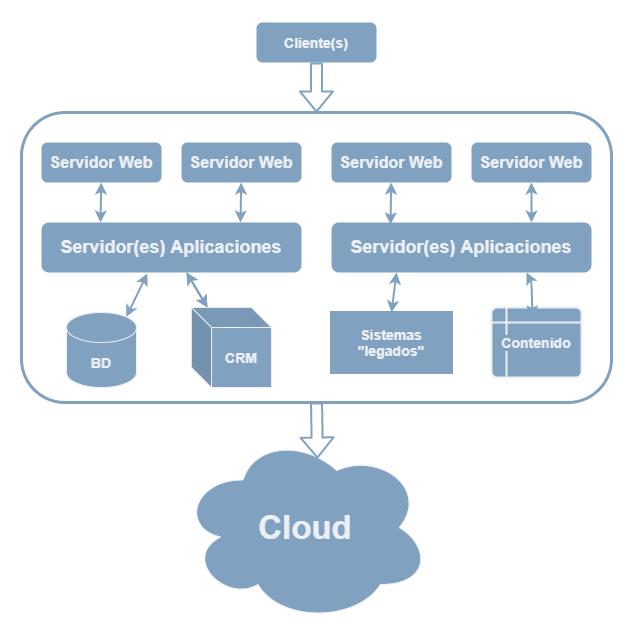

The diagram above was exported from draw.io. Its source (the exported page's mxGraphModel, read from the mxfile embedded in the PNG):
<mxGraphModel dx="868" dy="510" grid="1" gridSize="10" guides="1" tooltips="1" connect="1" arrows="1" fold="1" page="1" pageScale="1" pageWidth="827" pageHeight="1169" math="0" shadow="0">
  <root>
    <mxCell id="0" />
    <mxCell id="1" parent="0" />
    <mxCell id="2" value="" style="rounded=1;whiteSpace=wrap;html=1;fillColor=none;strokeColor=#81A1C1;strokeWidth=3;" vertex="1" parent="1">
      <mxGeometry x="130" y="190" width="590" height="290" as="geometry" />
    </mxCell>
    <mxCell id="3" value="" style="edgeStyle=none;orthogonalLoop=1;jettySize=auto;html=1;startArrow=classic;startFill=1;strokeColor=#81A1C1;strokeWidth=2;" edge="1" source="6" target="9" parent="1">
      <mxGeometry relative="1" as="geometry" />
    </mxCell>
    <mxCell id="4" value="" style="edgeStyle=none;orthogonalLoop=1;jettySize=auto;html=1;startArrow=classic;startFill=1;strokeColor=#81A1C1;strokeWidth=2;" edge="1" source="6" target="9" parent="1">
      <mxGeometry relative="1" as="geometry" />
    </mxCell>
    <mxCell id="5" style="edgeStyle=none;orthogonalLoop=1;jettySize=auto;html=1;exitX=0.407;exitY=1.02;exitDx=0;exitDy=0;entryX=0.855;entryY=0;entryDx=0;entryDy=4.35;entryPerimeter=0;startArrow=classic;startFill=1;strokeColor=#81A1C1;strokeWidth=2;exitPerimeter=0;" edge="1" source="6" target="7" parent="1">
      <mxGeometry relative="1" as="geometry" />
    </mxCell>
    <mxCell id="6" value="&lt;h3&gt;&lt;font color=&quot;#eceff4&quot; style=&quot;background-color: rgb(129 , 161 , 193) ; font-size: 18px&quot;&gt;Servidor(es) Aplicaciones&lt;/font&gt;&lt;/h3&gt;" style="rounded=1;whiteSpace=wrap;html=1;fillColor=#81A1C1;strokeColor=none;" vertex="1" parent="1">
      <mxGeometry x="150" y="300" width="260" height="50" as="geometry" />
    </mxCell>
    <mxCell id="7" value="&lt;h3&gt;&lt;font color=&quot;#eceff4&quot;&gt;&lt;span style=&quot;background-color: rgb(129 , 161 , 193)&quot;&gt;BD&lt;/span&gt;&lt;/font&gt;&lt;/h3&gt;" style="shape=cylinder3;whiteSpace=wrap;html=1;boundedLbl=1;backgroundOutline=1;size=15;fillColor=#81A1C1;strokeColor=#ECEFF4;" vertex="1" parent="1">
      <mxGeometry x="175" y="390" width="70" height="75" as="geometry" />
    </mxCell>
    <mxCell id="8" value="&lt;h3&gt;&lt;font color=&quot;#eceff4&quot; size=&quot;1&quot;&gt;&lt;span style=&quot;background-color: rgb(129 , 161 , 193) ; font-size: 33px&quot;&gt;Cloud&lt;/span&gt;&lt;/font&gt;&lt;/h3&gt;" style="ellipse;shape=cloud;whiteSpace=wrap;html=1;strokeColor=#ECEFF4;fillColor=#81A1C1;" vertex="1" parent="1">
      <mxGeometry x="289" y="510" width="250" height="190" as="geometry" />
    </mxCell>
    <mxCell id="9" value="&lt;h3&gt;&lt;font color=&quot;#eceff4&quot;&gt;&lt;span style=&quot;background-color: rgb(129 , 161 , 193)&quot;&gt;CRM&lt;/span&gt;&lt;/font&gt;&lt;/h3&gt;" style="shape=cube;whiteSpace=wrap;html=1;boundedLbl=1;backgroundOutline=1;darkOpacity=0.05;darkOpacity2=0.1;strokeColor=#ECEFF4;fillColor=#81A1C1;" vertex="1" parent="1">
      <mxGeometry x="300" y="385" width="80" height="80" as="geometry" />
    </mxCell>
    <mxCell id="10" value="" style="edgeStyle=none;orthogonalLoop=1;jettySize=auto;html=1;startArrow=classic;startFill=1;strokeColor=#81A1C1;strokeWidth=2;entryX=0.227;entryY=0;entryDx=0;entryDy=0;entryPerimeter=0;" edge="1" source="11" target="6" parent="1">
      <mxGeometry relative="1" as="geometry" />
    </mxCell>
    <mxCell id="11" value="&lt;h3&gt;&lt;font color=&quot;#eceff4&quot; style=&quot;background-color: rgb(129 , 161 , 193) ; font-size: 16px&quot;&gt;Servidor Web&lt;/font&gt;&lt;/h3&gt;" style="rounded=1;whiteSpace=wrap;html=1;fillColor=#81A1C1;strokeColor=none;" vertex="1" parent="1">
      <mxGeometry x="150" y="220" width="120" height="40" as="geometry" />
    </mxCell>
    <mxCell id="12" value="&lt;h3&gt;&lt;font color=&quot;#eceff4&quot; style=&quot;background-color: rgb(129 , 161 , 193)&quot;&gt;Cliente(s)&lt;/font&gt;&lt;/h3&gt;" style="rounded=1;whiteSpace=wrap;html=1;fillColor=#81A1C1;strokeColor=none;" vertex="1" parent="1">
      <mxGeometry x="365" y="100" width="120" height="40" as="geometry" />
    </mxCell>
    <mxCell id="13" value="" style="shape=flexArrow;endArrow=classic;html=1;strokeColor=#81A1C1;strokeWidth=2;entryX=0.5;entryY=0;entryDx=0;entryDy=0;" edge="1" source="12" target="2" parent="1">
      <mxGeometry width="50" height="50" relative="1" as="geometry">
        <mxPoint x="201.81544256120537" y="160" as="sourcePoint" />
        <mxPoint x="237.92000000000007" y="193.10000000000002" as="targetPoint" />
      </mxGeometry>
    </mxCell>
    <mxCell id="14" value="" style="shape=flexArrow;endArrow=classic;html=1;strokeColor=#81A1C1;strokeWidth=2;exitX=0.5;exitY=1;exitDx=0;exitDy=0;entryX=0.548;entryY=0.137;entryDx=0;entryDy=0;entryPerimeter=0;" edge="1" source="2" target="8" parent="1">
      <mxGeometry width="50" height="50" relative="1" as="geometry">
        <mxPoint x="390" y="480" as="sourcePoint" />
        <mxPoint x="440" y="430" as="targetPoint" />
      </mxGeometry>
    </mxCell>
    <mxCell id="15" value="&lt;h3&gt;&lt;font color=&quot;#eceff4&quot; style=&quot;background-color: rgb(129 , 161 , 193) ; font-size: 18px&quot;&gt;Servidor(es) Aplicaciones&lt;/font&gt;&lt;/h3&gt;" style="rounded=1;whiteSpace=wrap;html=1;fillColor=#81A1C1;strokeColor=none;" vertex="1" parent="1">
      <mxGeometry x="440" y="300" width="260" height="50" as="geometry" />
    </mxCell>
    <mxCell id="16" value="" style="edgeStyle=none;orthogonalLoop=1;jettySize=auto;html=1;startArrow=classic;startFill=1;strokeColor=#81A1C1;strokeWidth=2;entryX=0.227;entryY=0;entryDx=0;entryDy=0;entryPerimeter=0;" edge="1" source="17" parent="1">
      <mxGeometry relative="1" as="geometry">
        <mxPoint x="349.02" y="300" as="targetPoint" />
      </mxGeometry>
    </mxCell>
    <mxCell id="17" value="&lt;h3&gt;&lt;font color=&quot;#eceff4&quot; style=&quot;background-color: rgb(129 , 161 , 193) ; font-size: 16px&quot;&gt;Servidor Web&lt;/font&gt;&lt;/h3&gt;" style="rounded=1;whiteSpace=wrap;html=1;fillColor=#81A1C1;strokeColor=none;" vertex="1" parent="1">
      <mxGeometry x="290" y="220" width="120" height="40" as="geometry" />
    </mxCell>
    <mxCell id="18" value="" style="edgeStyle=none;orthogonalLoop=1;jettySize=auto;html=1;startArrow=classic;startFill=1;strokeColor=#81A1C1;strokeWidth=2;entryX=0.227;entryY=0.04;entryDx=0;entryDy=0;entryPerimeter=0;" edge="1" source="19" target="15" parent="1">
      <mxGeometry relative="1" as="geometry">
        <mxPoint x="229.01999999999998" y="320" as="targetPoint" />
      </mxGeometry>
    </mxCell>
    <mxCell id="19" value="&lt;h3&gt;&lt;font color=&quot;#eceff4&quot; style=&quot;background-color: rgb(129 , 161 , 193) ; font-size: 16px&quot;&gt;Servidor Web&lt;/font&gt;&lt;/h3&gt;" style="rounded=1;whiteSpace=wrap;html=1;fillColor=#81A1C1;strokeColor=none;" vertex="1" parent="1">
      <mxGeometry x="440" y="220" width="120" height="40" as="geometry" />
    </mxCell>
    <mxCell id="20" value="" style="edgeStyle=none;orthogonalLoop=1;jettySize=auto;html=1;startArrow=classic;startFill=1;strokeColor=#81A1C1;strokeWidth=2;" edge="1" source="21" parent="1">
      <mxGeometry relative="1" as="geometry">
        <mxPoint x="640" y="300" as="targetPoint" />
      </mxGeometry>
    </mxCell>
    <mxCell id="21" value="&lt;h3&gt;&lt;font color=&quot;#eceff4&quot; style=&quot;background-color: rgb(129 , 161 , 193) ; font-size: 16px&quot;&gt;Servidor Web&lt;/font&gt;&lt;/h3&gt;" style="rounded=1;whiteSpace=wrap;html=1;fillColor=#81A1C1;strokeColor=none;" vertex="1" parent="1">
      <mxGeometry x="580" y="220" width="120" height="40" as="geometry" />
    </mxCell>
    <mxCell id="22" value="&lt;h3&gt;&lt;font color=&quot;#eceff4&quot;&gt;&lt;span style=&quot;background-color: rgb(129 , 161 , 193)&quot;&gt;Sistemas &quot;legados&quot;&lt;/span&gt;&lt;/font&gt;&lt;/h3&gt;" style="shape=process;whiteSpace=wrap;html=1;backgroundOutline=1;strokeColor=#81A1C1;strokeWidth=3;fillColor=#81A1C1;" vertex="1" parent="1">
      <mxGeometry x="440" y="390" width="120" height="60" as="geometry" />
    </mxCell>
    <mxCell id="23" value="&lt;h3&gt;&lt;font color=&quot;#eceff4&quot;&gt;&lt;span style=&quot;background-color: rgb(129 , 161 , 193)&quot;&gt;Contenido&lt;/span&gt;&lt;/font&gt;&lt;/h3&gt;" style="shape=internalStorage;whiteSpace=wrap;html=1;dx=15;dy=15;rounded=1;arcSize=8;strokeWidth=2;fillColor=#81A1C1;strokeColor=#ECEFF4;" vertex="1" parent="1">
      <mxGeometry x="600" y="385" width="90" height="70" as="geometry" />
    </mxCell>
    <mxCell id="24" value="" style="edgeStyle=none;orthogonalLoop=1;jettySize=auto;html=1;startArrow=classic;startFill=1;strokeColor=#81A1C1;strokeWidth=2;exitX=0.25;exitY=1;exitDx=0;exitDy=0;entryX=0.5;entryY=0;entryDx=0;entryDy=0;" edge="1" source="15" target="22" parent="1">
      <mxGeometry relative="1" as="geometry">
        <mxPoint x="309.04761904761904" y="360" as="sourcePoint" />
        <mxPoint x="339.52380952380963" y="400" as="targetPoint" />
      </mxGeometry>
    </mxCell>
    <mxCell id="25" value="" style="edgeStyle=none;orthogonalLoop=1;jettySize=auto;html=1;startArrow=classic;startFill=1;strokeColor=#81A1C1;strokeWidth=2;exitX=0.75;exitY=1;exitDx=0;exitDy=0;entryX=0.456;entryY=0.143;entryDx=0;entryDy=0;entryPerimeter=0;" edge="1" source="15" target="23" parent="1">
      <mxGeometry relative="1" as="geometry">
        <mxPoint x="515" y="360" as="sourcePoint" />
        <mxPoint x="510" y="400" as="targetPoint" />
        <Array as="points">
          <mxPoint x="640" y="360" />
        </Array>
      </mxGeometry>
    </mxCell>
  </root>
</mxGraphModel>